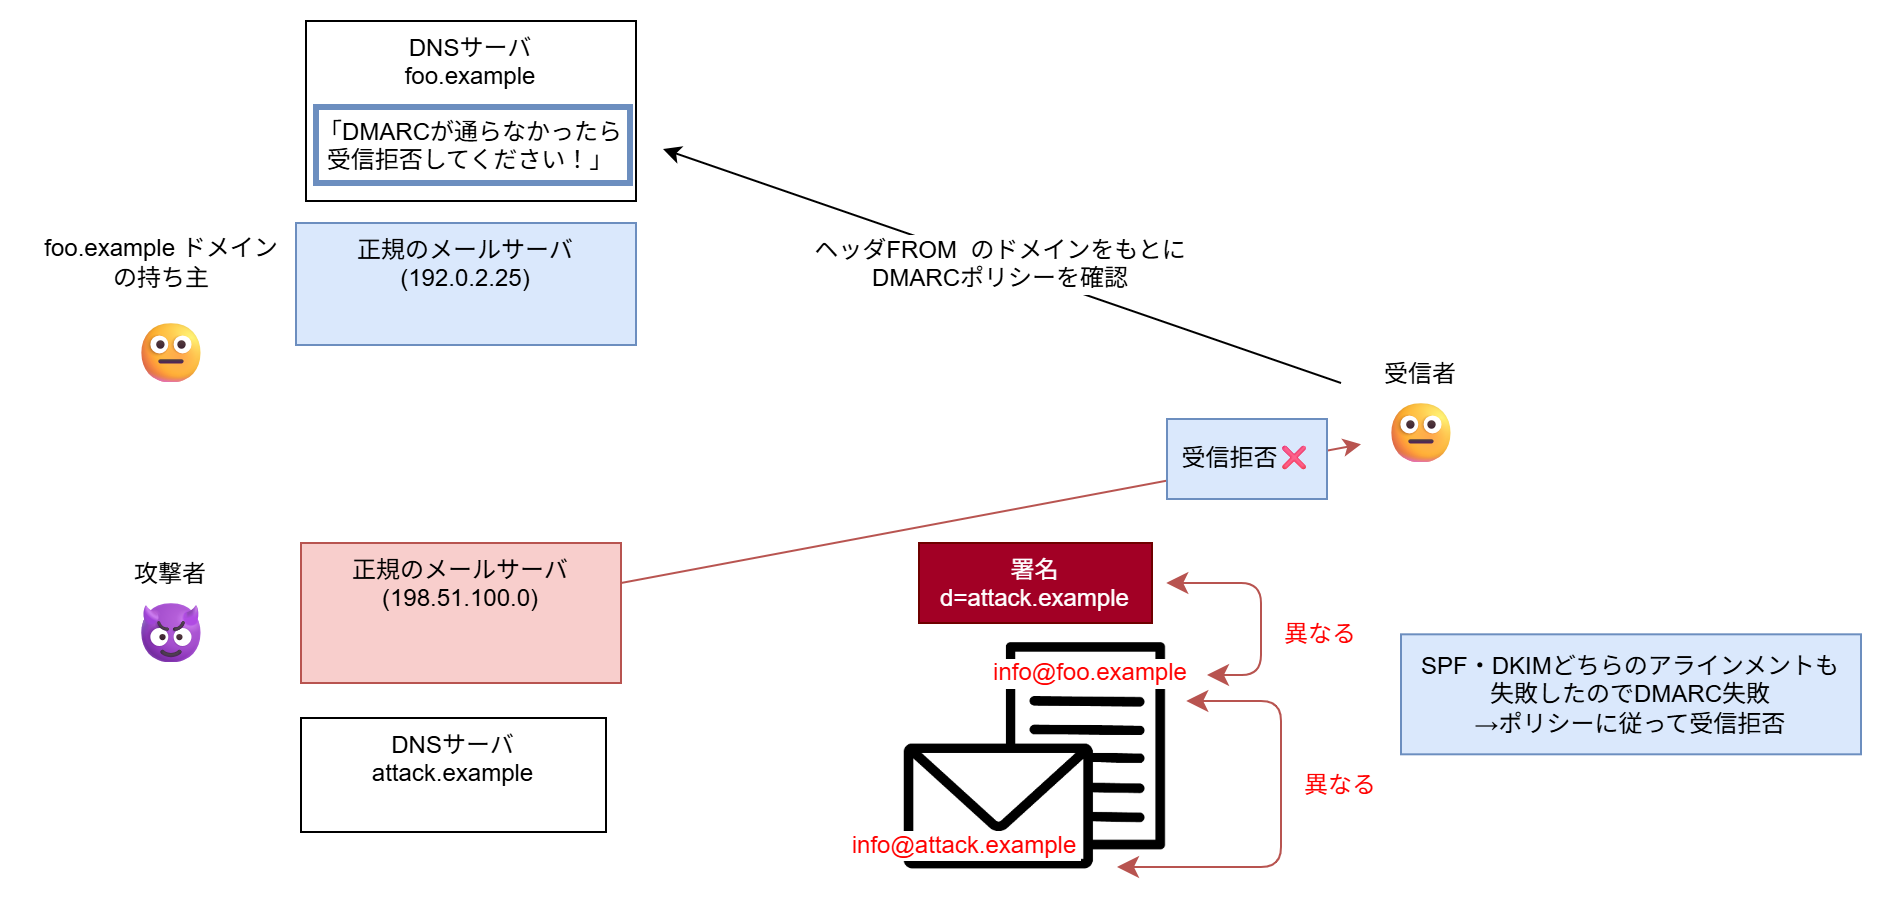

The diagram above was exported from draw.io. Its source (the exported page's mxGraphModel, read from the mxfile embedded in the PNG):
<mxGraphModel dx="1071" dy="733" grid="1" gridSize="10" guides="1" tooltips="1" connect="1" arrows="1" fold="1" page="1" pageScale="1" pageWidth="1920" pageHeight="1200" background="#ffffff" math="0" shadow="0">
  <root>
    <mxCell id="0" />
    <mxCell id="1" parent="0" />
    <mxCell id="2" value="受信者" style="text;align=center;verticalAlign=middle;resizable=0;points=[];autosize=1;strokeColor=none;fillColor=none;" parent="1" vertex="1">
      <mxGeometry x="1160" y="730" width="60" height="30" as="geometry" />
    </mxCell>
    <mxCell id="3" value="foo.example ドメイン&lt;br&gt;の持ち主" style="text;html=1;align=center;verticalAlign=middle;resizable=0;points=[];autosize=1;strokeColor=none;fillColor=none;fontFamily=Helvetica;fontSize=12;fontColor=default;" parent="1" vertex="1">
      <mxGeometry x="490" y="670" width="140" height="40" as="geometry" />
    </mxCell>
    <mxCell id="4" value="😐" style="text;html=1;align=center;verticalAlign=middle;resizable=0;points=[];autosize=1;strokeColor=none;fillColor=none;fontFamily=Helvetica;fontSize=30;fontColor=default;" parent="1" vertex="1">
      <mxGeometry x="535" y="710" width="60" height="50" as="geometry" />
    </mxCell>
    <mxCell id="5" value="😐" style="text;html=1;align=center;verticalAlign=middle;resizable=0;points=[];autosize=1;strokeColor=none;fillColor=none;fontFamily=Helvetica;fontSize=30;fontColor=default;" parent="1" vertex="1">
      <mxGeometry x="1160" y="750" width="60" height="50" as="geometry" />
    </mxCell>
    <mxCell id="8" value="攻撃者" style="text;align=center;verticalAlign=middle;resizable=0;points=[];autosize=1;strokeColor=none;fillColor=none;" parent="1" vertex="1">
      <mxGeometry x="535" y="830" width="60" height="30" as="geometry" />
    </mxCell>
    <mxCell id="9" value="&lt;span style=&quot;color: rgb(63, 63, 63); background-color: transparent;&quot;&gt;😈&lt;/span&gt;" style="text;html=1;align=center;verticalAlign=middle;resizable=0;points=[];autosize=1;strokeColor=none;fillColor=none;fontFamily=Helvetica;fontSize=30;fontColor=default;" parent="1" vertex="1">
      <mxGeometry x="535" y="850" width="60" height="50" as="geometry" />
    </mxCell>
    <mxCell id="10" style="edgeStyle=none;html=1;fillColor=#f8cecc;strokeColor=#b85450;" parent="1" source="11" target="5" edge="1">
      <mxGeometry relative="1" as="geometry" />
    </mxCell>
    <mxCell id="11" value="正規のメールサーバ&#10;(198.51.100.0)" style="fillColor=#f8cecc;strokeColor=#b85450;verticalAlign=top;" parent="1" vertex="1">
      <mxGeometry x="630" y="830" width="160" height="70" as="geometry" />
    </mxCell>
    <mxCell id="13" value="DNSサーバ&#10;attack.example" style="fontStyle=0;verticalAlign=top;" parent="1" vertex="1">
      <mxGeometry x="630" y="917.5" width="152.5" height="57" as="geometry" />
    </mxCell>
    <mxCell id="15" value="" style="shape=image;verticalLabelPosition=bottom;labelBackgroundColor=default;verticalAlign=top;aspect=fixed;imageAspect=0;image=data:image/png,(base64 omitted: 7260 chars);" parent="1" vertex="1">
      <mxGeometry x="931.88" y="880" width="130.75" height="113.32" as="geometry" />
    </mxCell>
    <mxCell id="16" value="署名&#10;d=attack.example" style="fillColor=#a20025;strokeColor=#6F0000;fontColor=#ffffff;" parent="1" vertex="1">
      <mxGeometry x="939" y="830" width="116.5" height="40" as="geometry" />
    </mxCell>
    <mxCell id="17" value="info@attack.example" style="text;align=center;verticalAlign=middle;resizable=0;points=[];autosize=1;strokeColor=none;fillColor=none;labelBackgroundColor=default;fontColor=#FF0000;" parent="1" vertex="1">
      <mxGeometry x="892" y="965.66" width="140" height="30" as="geometry" />
    </mxCell>
    <mxCell id="18" value="info@foo.example" style="text;align=center;verticalAlign=middle;resizable=0;points=[];autosize=1;strokeColor=none;fillColor=none;labelBackgroundColor=default;fontColor=#FF0000;" parent="1" vertex="1">
      <mxGeometry x="965" y="879" width="120" height="30" as="geometry" />
    </mxCell>
    <mxCell id="43" value="DNSサーバ&#10;foo.example&#10;&#10;「DMARCが通らなかったら&#10;受信拒否してください！」" style="fontStyle=0;verticalAlign=top;" parent="1" vertex="1">
      <mxGeometry x="632.5" y="569" width="165" height="90" as="geometry" />
    </mxCell>
    <mxCell id="45" value="正規のメールサーバ&#10;(192.0.2.25)" style="fillColor=#dae8fc;strokeColor=#6c8ebf;verticalAlign=top;" parent="1" vertex="1">
      <mxGeometry x="627.5" y="670" width="170" height="61" as="geometry" />
    </mxCell>
    <mxCell id="57" style="edgeStyle=none;html=1;" parent="1" edge="1">
      <mxGeometry relative="1" as="geometry">
        <mxPoint x="811" y="633" as="targetPoint" />
        <mxPoint x="1150" y="750" as="sourcePoint" />
      </mxGeometry>
    </mxCell>
    <mxCell id="58" value="ヘッダFROM  のドメインをもとに&#10;DMARCポリシーを確認" style="text;align=center;verticalAlign=middle;resizable=0;points=[];autosize=1;strokeColor=none;fillColor=none;textShadow=0;labelBorderColor=none;labelBackgroundColor=default;" parent="1" vertex="1">
      <mxGeometry x="875" y="670" width="210" height="40" as="geometry" />
    </mxCell>
    <mxCell id="59" value="" style="whiteSpace=wrap;html=1;fillColor=none;strokeColor=#6c8ebf;strokeWidth=3;" parent="1" vertex="1">
      <mxGeometry x="637.5" y="612" width="157" height="38" as="geometry" />
    </mxCell>
    <mxCell id="61" value="" style="edgeStyle=none;orthogonalLoop=1;jettySize=auto;html=1;endArrow=classic;startArrow=classic;endSize=8;startSize=8;fillColor=#f8cecc;strokeColor=#b85450;" parent="1" edge="1">
      <mxGeometry width="100" relative="1" as="geometry">
        <mxPoint x="1062.63" y="850" as="sourcePoint" />
        <mxPoint x="1083" y="896" as="targetPoint" />
        <Array as="points">
          <mxPoint x="1110" y="850" />
          <mxPoint x="1110" y="896" />
        </Array>
      </mxGeometry>
    </mxCell>
    <mxCell id="62" value="" style="edgeStyle=none;orthogonalLoop=1;jettySize=auto;html=1;endArrow=classic;startArrow=classic;endSize=8;startSize=8;fillColor=#f8cecc;strokeColor=#b85450;" parent="1" edge="1">
      <mxGeometry width="100" relative="1" as="geometry">
        <mxPoint x="1072.63" y="909" as="sourcePoint" />
        <mxPoint x="1038" y="992" as="targetPoint" />
        <Array as="points">
          <mxPoint x="1120" y="909" />
          <mxPoint x="1120" y="992" />
        </Array>
      </mxGeometry>
    </mxCell>
    <mxCell id="63" value="異なる" style="text;align=center;verticalAlign=middle;resizable=0;points=[];autosize=1;strokeColor=none;fillColor=none;labelBackgroundColor=default;fontColor=#FF0000;" parent="1" vertex="1">
      <mxGeometry x="1120" y="935.66" width="60" height="30" as="geometry" />
    </mxCell>
    <mxCell id="64" value="異なる" style="text;align=center;verticalAlign=middle;resizable=0;points=[];autosize=1;strokeColor=none;fillColor=none;labelBackgroundColor=default;fontColor=#FF0000;" parent="1" vertex="1">
      <mxGeometry x="1110" y="860" width="60" height="30" as="geometry" />
    </mxCell>
    <mxCell id="66" value="SPF・DKIMどちらのアラインメントも&lt;br&gt;失敗したのでDMARC失敗&lt;br&gt;→ポリシーに従って受信拒否" style="whiteSpace=wrap;html=1;fillColor=#dae8fc;strokeColor=#6c8ebf;" parent="1" vertex="1">
      <mxGeometry x="1180" y="875.66" width="230" height="60" as="geometry" />
    </mxCell>
    <mxCell id="67" value="受信拒否❌" style="whiteSpace=wrap;html=1;fillColor=#dae8fc;strokeColor=#6c8ebf;" parent="1" vertex="1">
      <mxGeometry x="1063" y="768" width="80" height="40" as="geometry" />
    </mxCell>
  </root>
</mxGraphModel>